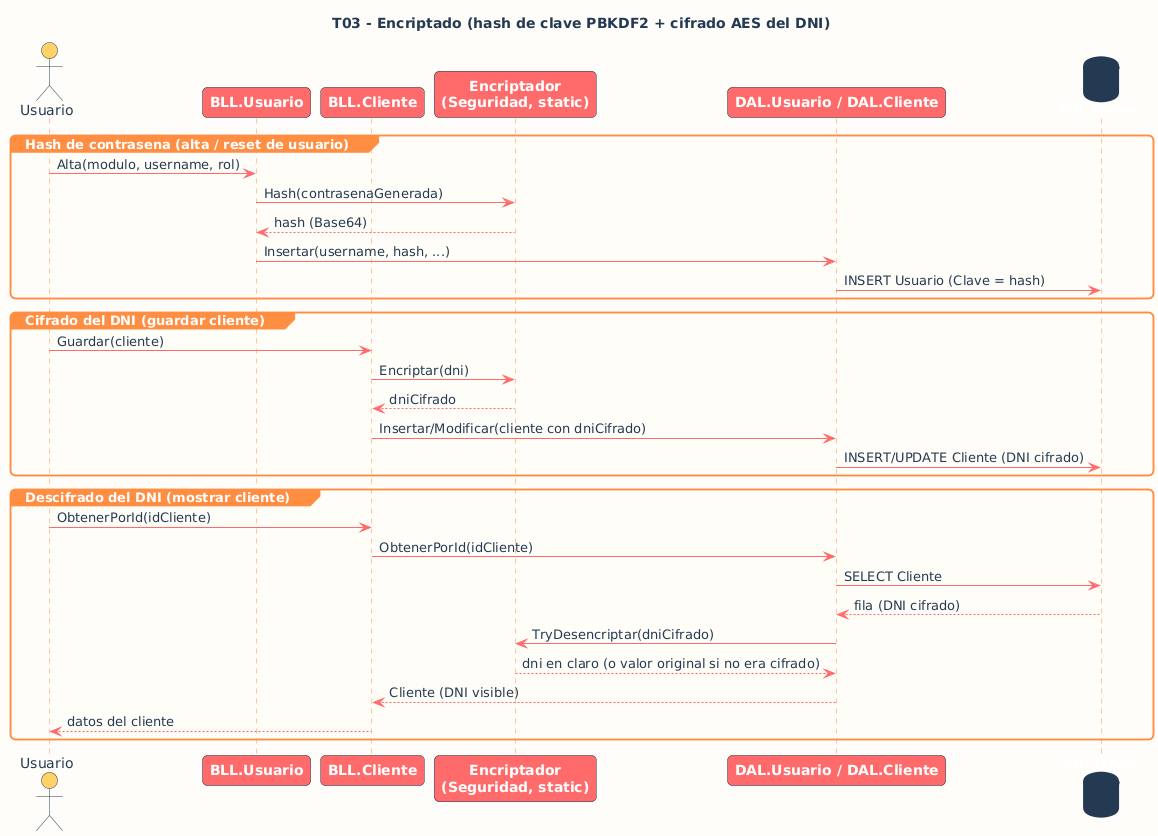

The diagram above was rendered by PlantUML. Its source (embedded in the PNG):
@startuml
' ===== Estetica SUNSET (identidad ExperienceHub) =====
skinparam backgroundColor #FFFDF9
skinparam defaultFontName Segoe UI
skinparam defaultFontColor #243B53
skinparam shadowing false
skinparam roundCorner 10
skinparam sequenceArrowColor #FF6B6B
skinparam sequenceLifeLineBorderColor #FF8C42
skinparam sequenceLifeLineBackgroundColor #FFE8D6
skinparam sequenceParticipantBorderColor #243B53
skinparam sequenceParticipantBackgroundColor #FF6B6B
skinparam sequenceParticipantFontColor #FFFFFF
skinparam sequenceParticipantFontStyle bold
skinparam sequenceActorBorderColor #243B53
skinparam sequenceActorBackgroundColor #FFD166
skinparam sequenceActorFontColor #243B53
skinparam sequenceGroupBorderColor #FF8C42
skinparam sequenceGroupBackgroundColor #FF8C42
skinparam sequenceGroupHeaderFontColor #FFFFFF
skinparam sequenceGroupBodyBackgroundColor #FFFCF7
skinparam noteBackgroundColor #FFF3C4
skinparam noteBorderColor #FFD166
skinparam noteFontColor #243B53
skinparam databaseBackgroundColor #243B53
skinparam databaseBorderColor #243B53
skinparam databaseFontColor #FFFFFF
' =====================================================
title T03 - Encriptado (hash de clave PBKDF2 + cifrado AES del DNI)
actor "Usuario" as U
participant "BLL.Usuario" as BU
participant "BLL.Cliente" as BC
participant "Encriptador\n(Seguridad, static)" as ENC
participant "DAL.Usuario / DAL.Cliente" as DAL
database "SQL Server" as DB

group Hash de contrasena (alta / reset de usuario)
  U -> BU : Alta(modulo, username, rol)
  BU -> ENC : Hash(contrasenaGenerada)
  ENC --> BU : hash (Base64)
  BU -> DAL : Insertar(username, hash, ...)
  DAL -> DB : INSERT Usuario (Clave = hash)
end

group Cifrado del DNI (guardar cliente)
  U -> BC : Guardar(cliente)
  BC -> ENC : Encriptar(dni)
  ENC --> BC : dniCifrado
  BC -> DAL : Insertar/Modificar(cliente con dniCifrado)
  DAL -> DB : INSERT/UPDATE Cliente (DNI cifrado)
end

group Descifrado del DNI (mostrar cliente)
  U -> BC : ObtenerPorId(idCliente)
  BC -> DAL : ObtenerPorId(idCliente)
  DAL -> DB : SELECT Cliente
  DB --> DAL : fila (DNI cifrado)
  DAL -> ENC : TryDesencriptar(dniCifrado)
  ENC --> DAL : dni en claro (o valor original si no era cifrado)
  DAL --> BC : Cliente (DNI visible)
  BC --> U : datos del cliente
end
@enduml